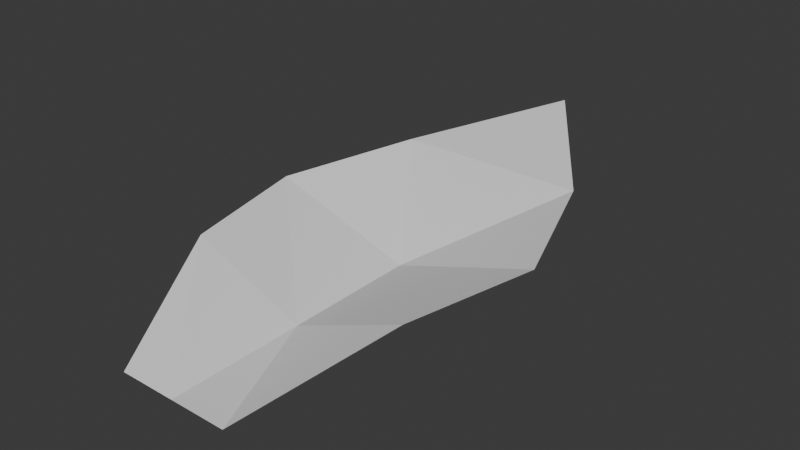# Source: leaf.blend  (saved by Blender 5.0.119; exported with 4.5.12 LTS)
import bpy
from mathutils import Matrix  # noqa: F401  (used for matrix-valued properties, if any)

bpy.ops.wm.read_factory_settings(use_empty=True)
scene = bpy.context.scene
scene.name = 'Scene'

# ---- collections
col_collection = bpy.data.collections.new('Collection'); scene.collection.children.link(col_collection)

# ---- world
world_world = bpy.data.worlds.new('World'); scene.world = world_world
world_world.use_nodes = True; world_world.node_tree.nodes.clear()
_N = world_world.node_tree.nodes; _L = world_world.node_tree.links
n0 = _N.new('ShaderNodeOutputWorld'); n0.name = 'World Output'; n0.location = (200, 100)
n1 = _N.new('ShaderNodeBackground'); n1.name = 'Background'; n1.location = (-200, 100)
n1.inputs[0].default_value = (0.05088, 0.05088, 0.05088, 1.0)
_L.new(n1.outputs[0], n0.inputs[0])
n0.is_active_output = True
world_world.color = (0.05088, 0.05088, 0.05088)
world_world.sun_shadow_jitter_overblur = 0.0

# ---- meshes
me_plane = bpy.data.meshes.new('Plane')
me_plane.from_pydata([(-0.0005334, 1.0, 0.154), (-0.1062, 0.0, 4.47e-08), (0.1052, 0.0, 4.47e-08), (-0.2691, 0.5, 0.08807), (0.2661, 0.5, 0.08807), (-0.1813, 0.75, 0.104), (0.2121, 0.25, 0.08807), (-0.0005334, 0.0, 4.47e-08), (-0.2142, 0.25, 0.08807), (-0.001537, 0.5, 0.0), (0.1792, 0.75, 0.104), (-0.001035, 0.25, 2.235e-08)], [], [(11, 6, 2, 7), (0, 10, 5), (5, 9, 3), (5, 10, 9), (10, 4, 9), (8, 11, 7, 1), (3, 9, 11, 8), (9, 4, 6, 11)])
_uv = me_plane.uv_layers.new(name='UVMap')
_uv.uv.foreach_set('vector', [0.5, 0.75, 1.0, 0.75, 1.0, 1.0, 0.5, 1.0, 1.0, 0.0, 1.0, 0.25, 0.5, 0.25, 0.5, 0.25, 0.5, 0.5, 0.0, 0.5, 0.5, 0.25, 1.0, 0.25, 0.5, 0.5, 1.0, 0.25, 1.0, 0.5, 0.5, 0.5, 0.0, 0.75, 0.5, 0.75, 0.5, 1.0, 0.0, 1.0, 0.0, 0.5, 0.5, 0.5, 0.5, 0.75, 0.0, 0.75, 0.5, 0.5, 1.0, 0.5, 1.0, 0.75, 0.5, 0.75])
me_plane.update()

# ---- objects
ob_plane = bpy.data.objects.new('Plane', me_plane)

# ---- transforms, parenting, visibility, modifiers, constraints
ob_plane.location = (0.0, 0.0, 0.0)

# ---- collection membership
col_collection.objects.link(ob_plane)

# ---- scene / render settings (as saved in the file)
scene.frame_start = 1; scene.frame_end = 250; scene.frame_set(1)
scene.render.engine = 'BLENDER_EEVEE_NEXT'
scene.render.bake_bias = 0.0
scene.render.bake_samples = 0
scene.cycles.sampling_pattern = 'TABULATED_SOBOL'
scene.eevee.use_volume_custom_range = False
bpy.context.view_layer.update()

# ---- added for rendering (the .blend has no active camera and no usable light): camera, sun
cam_auto = bpy.data.cameras.new('AutoCamera')
cam_auto.lens = 50.0
cam_auto.sensor_width = 36.0
cam_auto.clip_end = 1000.0
ob_auto_camera = bpy.data.objects.new('AutoCamera', cam_auto)
scene.collection.objects.link(ob_auto_camera)
ob_auto_camera.location = (1.0575, -0.77084, 0.924212)
ob_auto_camera.rotation_euler = (1.09748, -7.21219e-08, 0.694738)
scene.camera = ob_auto_camera
light_auto_sun = bpy.data.lights.new('AutoSun', 'SUN')
light_auto_sun.energy = 3.0
light_auto_sun.angle = 0.0523599
ob_auto_sun = bpy.data.objects.new('AutoSun', light_auto_sun)
scene.collection.objects.link(ob_auto_sun)
ob_auto_sun.rotation_euler = (0.872665, 0.174533, 0.523599)
bpy.context.view_layer.update()
